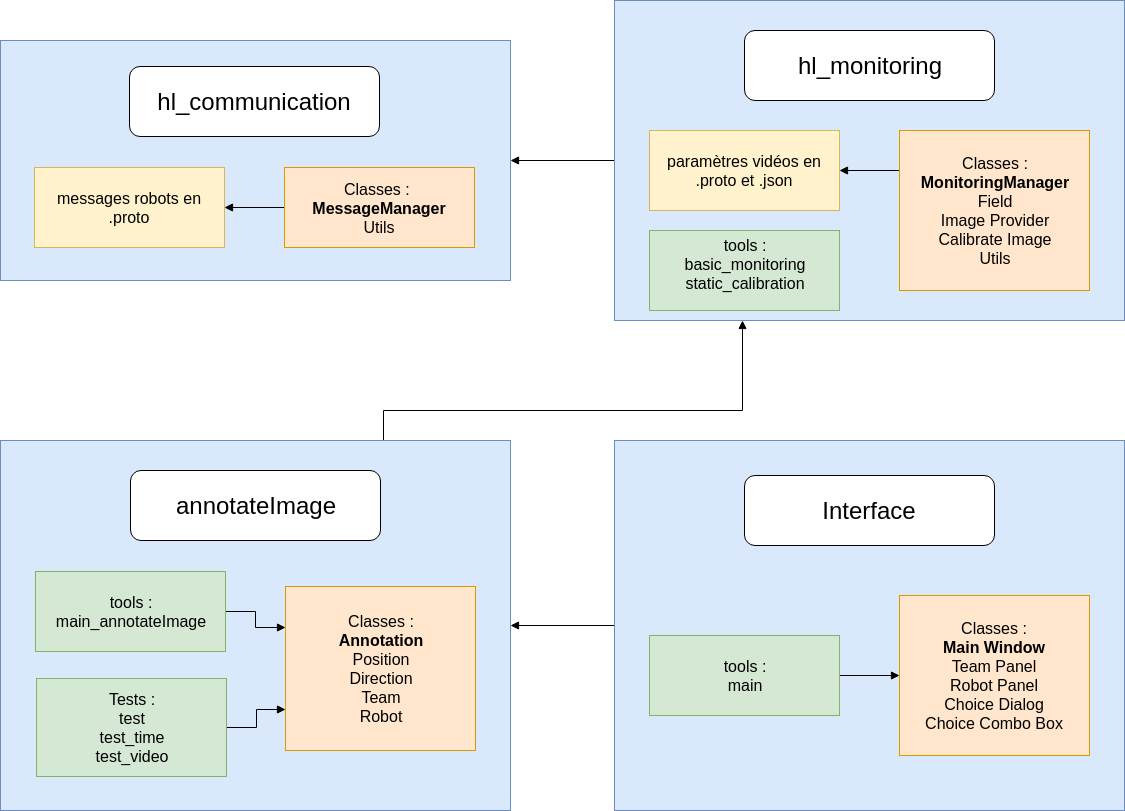

The diagram above was exported from draw.io. Its source (the exported page's mxGraphModel, read from the mxfile embedded in the PNG):
<mxGraphModel dx="1327" dy="808" grid="1" gridSize="10" guides="1" tooltips="1" connect="1" arrows="1" fold="1" page="1" pageScale="1" pageWidth="827" pageHeight="1169" math="0" shadow="0">
  <root>
    <mxCell id="0" />
    <mxCell id="1" parent="0" />
    <mxCell id="2" style="edgeStyle=orthogonalEdgeStyle;rounded=0;orthogonalLoop=1;jettySize=auto;html=1;startArrow=none;startFill=0;endArrow=block;endFill=1;fontSize=16;" edge="1" source="3" target="15" parent="1">
      <mxGeometry relative="1" as="geometry" />
    </mxCell>
    <mxCell id="3" value="" style="rounded=0;whiteSpace=wrap;html=1;fillColor=#dae8fc;strokeColor=#6c8ebf;" vertex="1" parent="1">
      <mxGeometry x="1424" y="730" width="510" height="370" as="geometry" />
    </mxCell>
    <mxCell id="4" value="" style="edgeStyle=orthogonalEdgeStyle;rounded=0;html=1;jettySize=auto;orthogonalLoop=1;exitX=0;exitY=0.5;exitDx=0;exitDy=0;entryX=1;entryY=0.5;entryDx=0;entryDy=0;endArrow=block;endFill=1;" edge="1" source="10" target="5" parent="1">
      <mxGeometry relative="1" as="geometry">
        <mxPoint x="1339" y="391" as="targetPoint" />
      </mxGeometry>
    </mxCell>
    <mxCell id="5" value="" style="rounded=0;whiteSpace=wrap;html=1;fillColor=#dae8fc;strokeColor=#6c8ebf;" vertex="1" parent="1">
      <mxGeometry x="810" y="330" width="510" height="240" as="geometry" />
    </mxCell>
    <mxCell id="6" value="" style="edgeStyle=orthogonalEdgeStyle;rounded=0;html=1;jettySize=auto;orthogonalLoop=1;endArrow=none;endFill=0;startArrow=block;startFill=1;" edge="1" source="7" target="8" parent="1">
      <mxGeometry relative="1" as="geometry" />
    </mxCell>
    <mxCell id="7" value="&lt;font style=&quot;font-size: 16px&quot;&gt;messages robots en .proto&lt;/font&gt;" style="rounded=0;whiteSpace=wrap;html=1;fillColor=#fff2cc;strokeColor=#d6b656;" vertex="1" parent="1">
      <mxGeometry x="844" y="457" width="190" height="80" as="geometry" />
    </mxCell>
    <mxCell id="8" value="&lt;font style=&quot;font-size: 16px&quot;&gt;Classes :&amp;nbsp;&lt;br&gt;&lt;b&gt;MessageManager&lt;/b&gt;&lt;br&gt;Utils&lt;br&gt;&lt;/font&gt;" style="rounded=0;whiteSpace=wrap;html=1;fillColor=#ffe6cc;strokeColor=#d79b00;" vertex="1" parent="1">
      <mxGeometry x="1094" y="457" width="190" height="80" as="geometry" />
    </mxCell>
    <mxCell id="9" value="&lt;font style=&quot;font-size: 24px&quot;&gt;hl_communication&lt;/font&gt;" style="text;html=1;strokeColor=#000000;fillColor=#ffffff;align=center;verticalAlign=middle;whiteSpace=wrap;rounded=1;" vertex="1" parent="1">
      <mxGeometry x="939" y="356" width="250" height="70" as="geometry" />
    </mxCell>
    <mxCell id="10" value="" style="rounded=0;whiteSpace=wrap;html=1;fillColor=#dae8fc;strokeColor=#6c8ebf;" vertex="1" parent="1">
      <mxGeometry x="1424" y="290" width="510" height="320" as="geometry" />
    </mxCell>
    <mxCell id="11" value="&lt;font style=&quot;font-size: 24px&quot;&gt;hl_monitoring&lt;/font&gt;" style="text;html=1;strokeColor=#000000;fillColor=#ffffff;align=center;verticalAlign=middle;whiteSpace=wrap;rounded=1;" vertex="1" parent="1">
      <mxGeometry x="1554" y="320" width="250" height="70" as="geometry" />
    </mxCell>
    <mxCell id="12" value="" style="edgeStyle=orthogonalEdgeStyle;rounded=0;html=1;jettySize=auto;orthogonalLoop=1;startArrow=block;startFill=1;endArrow=none;endFill=0;" edge="1" source="13" parent="1">
      <mxGeometry relative="1" as="geometry">
        <mxPoint x="1709" y="460" as="targetPoint" />
      </mxGeometry>
    </mxCell>
    <mxCell id="13" value="&lt;font style=&quot;font-size: 16px&quot;&gt;paramètres vidéos en&lt;br&gt;.proto et .json&lt;br&gt;&lt;/font&gt;" style="rounded=0;whiteSpace=wrap;html=1;fillColor=#fff2cc;strokeColor=#d6b656;" vertex="1" parent="1">
      <mxGeometry x="1459" y="420" width="190" height="80" as="geometry" />
    </mxCell>
    <mxCell id="14" style="edgeStyle=orthogonalEdgeStyle;rounded=0;orthogonalLoop=1;jettySize=auto;html=1;entryX=0.25;entryY=1;entryDx=0;entryDy=0;startArrow=none;startFill=0;endArrow=block;endFill=1;fontSize=16;exitX=0.75;exitY=0;exitDx=0;exitDy=0;" edge="1" source="15" target="10" parent="1">
      <mxGeometry relative="1" as="geometry">
        <Array as="points">
          <mxPoint x="1193" y="700" />
          <mxPoint x="1552" y="700" />
        </Array>
      </mxGeometry>
    </mxCell>
    <mxCell id="15" value="" style="rounded=0;whiteSpace=wrap;html=1;fillColor=#dae8fc;strokeColor=#6c8ebf;" vertex="1" parent="1">
      <mxGeometry x="810" y="730" width="510" height="370" as="geometry" />
    </mxCell>
    <mxCell id="16" value="&lt;span style=&quot;font-size: 24px&quot;&gt;annotateImage&lt;/span&gt;" style="text;html=1;strokeColor=#000000;fillColor=#ffffff;align=center;verticalAlign=middle;whiteSpace=wrap;rounded=1;" vertex="1" parent="1">
      <mxGeometry x="940" y="760" width="250" height="70" as="geometry" />
    </mxCell>
    <mxCell id="17" value="&lt;span style=&quot;font-size: 16px&quot;&gt;Classes :&lt;br&gt;&lt;b&gt;Annotation&lt;br&gt;&lt;/b&gt;Position&lt;br&gt;Direction&lt;br&gt;Team&lt;br&gt;Robot&lt;br&gt;&lt;/span&gt;" style="rounded=0;whiteSpace=wrap;html=1;fillColor=#ffe6cc;strokeColor=#d79b00;" vertex="1" parent="1">
      <mxGeometry x="1095" y="876" width="190" height="164" as="geometry" />
    </mxCell>
    <mxCell id="18" value="&lt;font style=&quot;font-size: 16px&quot;&gt;tools :&lt;br&gt;basic_monitoring&lt;br&gt;static_calibration&lt;br&gt;&lt;/font&gt;&lt;br&gt;" style="rounded=0;whiteSpace=wrap;html=1;fillColor=#d5e8d4;strokeColor=#82b366;" vertex="1" parent="1">
      <mxGeometry x="1459" y="520" width="190" height="80" as="geometry" />
    </mxCell>
    <mxCell id="19" style="edgeStyle=orthogonalEdgeStyle;rounded=0;orthogonalLoop=1;jettySize=auto;html=1;entryX=0;entryY=0.25;entryDx=0;entryDy=0;startArrow=none;startFill=0;endArrow=block;endFill=1;fontSize=16;" edge="1" source="20" target="17" parent="1">
      <mxGeometry relative="1" as="geometry" />
    </mxCell>
    <mxCell id="20" value="&lt;font style=&quot;font-size: 16px&quot;&gt;tools :&lt;br&gt;main_annotateImage&lt;/font&gt;&lt;br&gt;" style="rounded=0;whiteSpace=wrap;html=1;fillColor=#d5e8d4;strokeColor=#82b366;" vertex="1" parent="1">
      <mxGeometry x="845" y="861" width="190" height="80" as="geometry" />
    </mxCell>
    <mxCell id="21" value="&lt;span style=&quot;font-size: 24px&quot;&gt;Interface&lt;/span&gt;" style="text;html=1;strokeColor=#000000;fillColor=#ffffff;align=center;verticalAlign=middle;whiteSpace=wrap;rounded=1;" vertex="1" parent="1">
      <mxGeometry x="1554" y="765" width="250" height="70" as="geometry" />
    </mxCell>
    <mxCell id="22" value="&lt;font style=&quot;font-size: 16px&quot;&gt;Classes :&lt;br&gt;&lt;b&gt;Main Window&lt;br&gt;&lt;/b&gt;Team Panel&lt;br&gt;Robot Panel&lt;br&gt;Choice Dialog&lt;br&gt;Choice Combo Box&lt;br&gt;&lt;/font&gt;" style="rounded=0;whiteSpace=wrap;html=1;fillColor=#ffe6cc;strokeColor=#d79b00;" vertex="1" parent="1">
      <mxGeometry x="1709" y="885" width="190" height="160" as="geometry" />
    </mxCell>
    <mxCell id="23" style="edgeStyle=orthogonalEdgeStyle;rounded=0;orthogonalLoop=1;jettySize=auto;html=1;startArrow=none;startFill=0;endArrow=block;endFill=1;fontSize=16;" edge="1" source="24" target="22" parent="1">
      <mxGeometry relative="1" as="geometry" />
    </mxCell>
    <mxCell id="24" value="&lt;font style=&quot;font-size: 16px&quot;&gt;tools :&lt;br&gt;main&lt;/font&gt;&lt;br&gt;" style="rounded=0;whiteSpace=wrap;html=1;fillColor=#d5e8d4;strokeColor=#82b366;" vertex="1" parent="1">
      <mxGeometry x="1459" y="925" width="190" height="80" as="geometry" />
    </mxCell>
    <mxCell id="25" value="&lt;font style=&quot;font-size: 16px&quot;&gt;Classes :&lt;br&gt;&lt;b&gt;MonitoringManager&lt;br&gt;&lt;/b&gt;Field&lt;br&gt;Image Provider&lt;br&gt;Calibrate Image&lt;br&gt;Utils&lt;br&gt;&lt;/font&gt;" style="rounded=0;whiteSpace=wrap;html=1;fillColor=#ffe6cc;strokeColor=#d79b00;" vertex="1" parent="1">
      <mxGeometry x="1709" y="420" width="190" height="160" as="geometry" />
    </mxCell>
    <mxCell id="26" style="edgeStyle=orthogonalEdgeStyle;rounded=0;orthogonalLoop=1;jettySize=auto;html=1;entryX=0;entryY=0.75;entryDx=0;entryDy=0;startArrow=none;startFill=0;endArrow=block;endFill=1;fontSize=16;" edge="1" source="27" target="17" parent="1">
      <mxGeometry relative="1" as="geometry" />
    </mxCell>
    <mxCell id="27" value="&lt;span style=&quot;font-size: 16px&quot;&gt;Tests :&lt;br&gt;test&lt;br style=&quot;font-size: 16px&quot;&gt;&lt;/span&gt;test_time&lt;br&gt;test_video&lt;br style=&quot;font-size: 16px&quot;&gt;" style="rounded=0;whiteSpace=wrap;html=1;fillColor=#d5e8d4;strokeColor=#82b366;fontSize=16;" vertex="1" parent="1">
      <mxGeometry x="846" y="968" width="190" height="98" as="geometry" />
    </mxCell>
  </root>
</mxGraphModel>